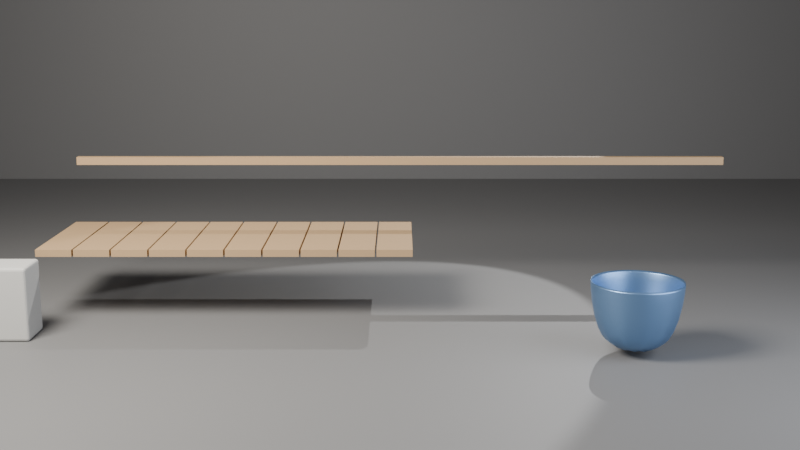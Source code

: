 # Source: ch01_10_bridge_solution.blend  (saved by Blender 5.3.31; exported with 4.5.12 LTS)
import bpy
from mathutils import Matrix  # noqa: F401  (used for matrix-valued properties, if any)

bpy.ops.wm.read_factory_settings(use_empty=True)
scene = bpy.context.scene
scene.name = 'SC_Bridge'

# ---- collections
col_set = bpy.data.collections.new('SET'); scene.collection.children.link(col_set)
col_lights = bpy.data.collections.new('LIGHTS'); scene.collection.children.link(col_lights)
col_cameras = bpy.data.collections.new('CAMERAS'); scene.collection.children.link(col_cameras)
col_bridge = bpy.data.collections.new('BRIDGE'); scene.collection.children.link(col_bridge)

# ---- materials (node trees are filled in below, after node groups)
mat_mat_studio_grey = bpy.data.materials.new('MAT_Studio_Grey')
mat_mat_studio_grey.diffuse_color = (0.18, 0.18, 0.18, 1.0)
mat_mat_wood = bpy.data.materials.new('MAT_Wood')
mat_mat_wood.diffuse_color = (0.42, 0.28, 0.15, 1.0)
mat_mat_stone = bpy.data.materials.new('MAT_Stone')
mat_mat_stone.diffuse_color = (0.5, 0.5, 0.48, 1.0)
mat_mat_bucket = bpy.data.materials.new('MAT_Bucket')
mat_mat_bucket.diffuse_color = (0.2, 0.35, 0.6, 1.0)

# ---- material node trees
mat_mat_studio_grey.use_nodes = True; mat_mat_studio_grey.node_tree.nodes.clear()
_N = mat_mat_studio_grey.node_tree.nodes; _L = mat_mat_studio_grey.node_tree.links
n0 = _N.new('ShaderNodeBsdfPrincipled'); n0.name = 'Principled BSDF'; n0.location = (-200, 100)
n0.inputs[0].default_value = (0.18, 0.18, 0.18, 1.0)
n0.inputs[2].default_value = 0.6
n0.inputs[10].default_value = 0.005
n1 = _N.new('ShaderNodeOutputMaterial'); n1.name = 'Material Output'; n1.location = (200, 100)
_L.new(n0.outputs[0], n1.inputs[0])
n1.is_active_output = True
mat_mat_wood.use_nodes = True; mat_mat_wood.node_tree.nodes.clear()
_N = mat_mat_wood.node_tree.nodes; _L = mat_mat_wood.node_tree.links
n0 = _N.new('ShaderNodeBsdfPrincipled'); n0.name = 'Principled BSDF'; n0.location = (-200, 100)
n0.inputs[0].default_value = (0.42, 0.28, 0.15, 1.0)
n0.inputs[2].default_value = 0.7
n0.inputs[10].default_value = 0.005
n1 = _N.new('ShaderNodeOutputMaterial'); n1.name = 'Material Output'; n1.location = (200, 100)
_L.new(n0.outputs[0], n1.inputs[0])
n1.is_active_output = True
mat_mat_stone.use_nodes = True; mat_mat_stone.node_tree.nodes.clear()
_N = mat_mat_stone.node_tree.nodes; _L = mat_mat_stone.node_tree.links
n0 = _N.new('ShaderNodeBsdfPrincipled'); n0.name = 'Principled BSDF'; n0.location = (-200, 100)
n0.inputs[0].default_value = (0.5, 0.5, 0.48, 1.0)
n0.inputs[2].default_value = 0.8
n0.inputs[10].default_value = 0.005
n1 = _N.new('ShaderNodeOutputMaterial'); n1.name = 'Material Output'; n1.location = (200, 100)
_L.new(n0.outputs[0], n1.inputs[0])
n1.is_active_output = True
mat_mat_bucket.use_nodes = True; mat_mat_bucket.node_tree.nodes.clear()
_N = mat_mat_bucket.node_tree.nodes; _L = mat_mat_bucket.node_tree.links
n0 = _N.new('ShaderNodeBsdfPrincipled'); n0.name = 'Principled BSDF'; n0.location = (-200, 100)
n0.inputs[0].default_value = (0.2, 0.35, 0.6, 1.0)
n0.inputs[1].default_value = 0.8
n0.inputs[2].default_value = 0.4
n0.inputs[10].default_value = 0.005
n1 = _N.new('ShaderNodeOutputMaterial'); n1.name = 'Material Output'; n1.location = (200, 100)
_L.new(n0.outputs[0], n1.inputs[0])
n1.is_active_output = True

# ---- world
world_wo_neutral = bpy.data.worlds.new('WO_Neutral'); scene.world = world_wo_neutral
world_wo_neutral.use_nodes = True; world_wo_neutral.node_tree.nodes.clear()
_N = world_wo_neutral.node_tree.nodes; _L = world_wo_neutral.node_tree.links
n0 = _N.new('ShaderNodeBackground'); n0.name = 'Background'; n0.location = (-200, 100)
n0.inputs[0].default_value = (0.05, 0.05, 0.06, 1.0)
n1 = _N.new('ShaderNodeOutputWorld'); n1.name = 'World Output'; n1.location = (200, 100)
_L.new(n0.outputs[0], n1.inputs[0])
n1.is_active_output = True

# ---- cameras
cam_ca_main = bpy.data.cameras.new('CA_Main')
cam_ca_main.clip_end = 200.0

# ---- lights
light_la_key = bpy.data.lights.new('LA_Key', 'AREA')
light_la_key.color = (1.0, 0.95, 0.88)
light_la_key.energy = 600.0
light_la_key.size = 2.0
light_la_fill = bpy.data.lights.new('LA_Fill', 'AREA')
light_la_fill.color = (0.85, 0.9, 1.0)
light_la_fill.energy = 150.0
light_la_fill.size = 3.0
light_la_rim = bpy.data.lights.new('LA_Rim', 'SPOT')
light_la_rim.energy = 500.0

# ---- meshes
me_me_floor = bpy.data.meshes.new('ME_Floor')
me_me_floor.from_pydata([(-10.0, -10.0, 0.0), (10.0, -10.0, 0.0), (-10.0, 10.0, 0.0), (10.0, 10.0, 0.0)], [], [(0, 1, 3, 2)])
_uv = me_me_floor.uv_layers.new(name='UVMap')
_uv.uv.foreach_set('vector', [0.0, 0.0, 1.0, 0.0, 1.0, 1.0, 0.0, 1.0])
me_me_floor.materials.append(mat_mat_studio_grey)
me_me_floor.update()
me_me_backdrop = bpy.data.meshes.new('ME_Backdrop')
me_me_backdrop.from_pydata([(-10.0, -10.0, 0.0), (10.0, -10.0, 0.0), (-10.0, 10.0, 0.0), (10.0, 10.0, 0.0)], [], [(0, 1, 3, 2)])
_uv = me_me_backdrop.uv_layers.new(name='UVMap')
_uv.uv.foreach_set('vector', [0.0, 0.0, 1.0, 0.0, 1.0, 1.0, 0.0, 1.0])
me_me_backdrop.materials.append(mat_mat_studio_grey)
me_me_backdrop.update()
me_me_plank = bpy.data.meshes.new('ME_Plank')
me_me_plank.from_pydata([(-0.125, -0.5, -0.025), (-0.125, -0.5, 0.025), (-0.125, 0.5, -0.025), (-0.125, 0.5, 0.025), (0.125, -0.5, -0.025), (0.125, -0.5, 0.025), (0.125, 0.5, -0.025), (0.125, 0.5, 0.025)], [], [(0, 1, 3, 2), (2, 3, 7, 6), (6, 7, 5, 4), (4, 5, 1, 0), (2, 6, 4, 0), (7, 3, 1, 5)])
_uv = me_me_plank.uv_layers.new(name='UVMap')
_uv.uv.foreach_set('vector', [0.375, 0.0, 0.625, 0.0, 0.625, 0.25, 0.375, 0.25, 0.375, 0.25, 0.625, 0.25, 0.625, 0.5, 0.375, 0.5, 0.375, 0.5, 0.625, 0.5, 0.625, 0.75, 0.375, 0.75, 0.375, 0.75, 0.625, 0.75, 0.625, 1.0, 0.375, 1.0, 0.125, 0.5, 0.375, 0.5, 0.375, 0.75, 0.125, 0.75, 0.625, 0.5, 0.875, 0.5, 0.875, 0.75, 0.625, 0.75])
me_me_plank.materials.append(mat_mat_wood)
me_me_plank.update()
me_me_railing = bpy.data.meshes.new('ME_Railing')
me_me_railing.from_pydata([(0.0, -0.03, -0.03), (0.0, -0.03, 0.03), (0.0, 0.03, -0.03), (0.0, 0.03, 0.03), (2.5, -0.03, -0.03), (2.5, -0.03, 0.03), (2.5, 0.03, -0.03), (2.5, 0.03, 0.03)], [], [(0, 1, 3, 2), (2, 3, 7, 6), (6, 7, 5, 4), (4, 5, 1, 0), (2, 6, 4, 0), (7, 3, 1, 5)])
_uv = me_me_railing.uv_layers.new(name='UVMap')
_uv.uv.foreach_set('vector', [0.375, 0.0, 0.625, 0.0, 0.625, 0.25, 0.375, 0.25, 0.375, 0.25, 0.625, 0.25, 0.625, 0.5, 0.375, 0.5, 0.375, 0.5, 0.625, 0.5, 0.625, 0.75, 0.375, 0.75, 0.375, 0.75, 0.625, 0.75, 0.625, 1.0, 0.375, 1.0, 0.125, 0.5, 0.375, 0.5, 0.375, 0.75, 0.125, 0.75, 0.625, 0.5, 0.875, 0.5, 0.875, 0.75, 0.625, 0.75])
me_me_railing.materials.append(mat_mat_wood)
me_me_railing.update()
me_me_pillar = bpy.data.meshes.new('ME_Pillar')
me_me_pillar.from_pydata([(-0.15, -0.15, -0.25), (-0.15, -0.15, 0.25), (-0.15, 0.15, -0.25), (-0.15, 0.15, 0.25), (0.15, -0.15, -0.25), (0.15, -0.15, 0.25), (0.15, 0.15, -0.25), (0.15, 0.15, 0.25)], [], [(0, 1, 3, 2), (2, 3, 7, 6), (6, 7, 5, 4), (4, 5, 1, 0), (2, 6, 4, 0), (7, 3, 1, 5)])
_uv = me_me_pillar.uv_layers.new(name='UVMap')
_uv.uv.foreach_set('vector', [0.375, 0.0, 0.625, 0.0, 0.625, 0.25, 0.375, 0.25, 0.375, 0.25, 0.625, 0.25, 0.625, 0.5, 0.375, 0.5, 0.375, 0.5, 0.625, 0.5, 0.625, 0.75, 0.375, 0.75, 0.375, 0.75, 0.625, 0.75, 0.625, 1.0, 0.375, 1.0, 0.125, 0.5, 0.375, 0.5, 0.375, 0.75, 0.125, 0.75, 0.625, 0.5, 0.875, 0.5, 0.875, 0.75, 0.625, 0.75])
me_me_pillar.materials.append(mat_mat_stone)
me_me_pillar.update()
me_me_bucket = bpy.data.meshes.new('ME_Bucket')
me_me_bucket.from_pydata([(0.0, 0.25, 0.0), (0.0, 0.32, 0.5), (0.125, 0.2165, 0.0), (0.16, 0.2771, 0.5), (0.2165, 0.125, 0.0), (0.2771, 0.16, 0.5), (0.25, 0.0, 0.0), (0.32, 0.0, 0.5), (0.2165, -0.125, 0.0), (0.2771, -0.16, 0.5), (0.125, -0.2165, 0.0), (0.16, -0.2771, 0.5), (0.0, -0.25, 0.0), (0.0, -0.32, 0.5), (-0.125, -0.2165, 0.0), (-0.16, -0.2771, 0.5), (-0.2165, -0.125, 0.0), (-0.2771, -0.16, 0.5), (-0.25, 0.0, 0.0), (-0.32, 0.0, 0.5), (-0.2165, 0.125, 0.0), (-0.2771, 0.16, 0.5), (-0.125, 0.2165, 0.0), (-0.16, 0.2771, 0.5)], [], [(0, 1, 3, 2), (2, 3, 5, 4), (4, 5, 7, 6), (6, 7, 9, 8), (8, 9, 11, 10), (10, 11, 13, 12), (12, 13, 15, 14), (14, 15, 17, 16), (16, 17, 19, 18), (18, 19, 21, 20), (20, 21, 23, 22), (22, 23, 1, 0), (0, 2, 4, 6, 8, 10, 12, 14, 16, 18, 20, 22)])
me_me_bucket.polygons.foreach_set('use_smooth', [True] * 13)
me_me_bucket.materials.append(mat_mat_bucket)
me_me_bucket.update()

# ---- objects
ob_geo_floor = bpy.data.objects.new('GEO_Floor', me_me_floor)
ob_geo_backdrop = bpy.data.objects.new('GEO_Backdrop', me_me_backdrop)
ob_lgt_key = bpy.data.objects.new('LGT_Key', light_la_key)
ob_lgt_fill = bpy.data.objects.new('LGT_Fill', light_la_fill)
ob_lgt_rim = bpy.data.objects.new('LGT_Rim', light_la_rim)
ob_emp_target = bpy.data.objects.new('EMP_Target', None)
ob_cam_main = bpy.data.objects.new('CAM_Main', cam_ca_main)
ob_geo_plank = bpy.data.objects.new('GEO_Plank', me_me_plank)
ob_geo_railing = bpy.data.objects.new('GEO_Railing', me_me_railing)
ob_geo_pillar = bpy.data.objects.new('GEO_Pillar', me_me_pillar)
ob_geo_bucket = bpy.data.objects.new('GEO_Bucket', me_me_bucket)

# ---- transforms, parenting, visibility, modifiers, constraints
ob_geo_floor.location = (0.0, 0.0, 0.0)
ob_geo_backdrop.location = (0.0, 6.0, 10.0)
ob_geo_backdrop.rotation_euler = (1.571, 0.0, 0.0)
ob_lgt_key.location = (-3.0, -3.0, 4.0)
_c = ob_lgt_key.constraints.new('TRACK_TO'); _c.name = 'Track To'
_c.target = ob_emp_target
ob_lgt_fill.location = (3.5, -2.5, 2.0)
_c = ob_lgt_fill.constraints.new('TRACK_TO'); _c.name = 'Track To'
_c.target = ob_emp_target
ob_lgt_rim.location = (1.8, 2.6, 3.2)
_c = ob_lgt_rim.constraints.new('TRACK_TO'); _c.name = 'Track To'
_c.target = ob_emp_target
ob_emp_target.location = (0.0, 0.0, 0.6)
ob_emp_target.empty_display_size = 0.5
ob_cam_main.location = (0.0, -8.0, 2.2)
_c = ob_cam_main.constraints.new('TRACK_TO'); _c.name = 'Track To'
_c.target = ob_emp_target
ob_geo_plank.location = (-2.4, 0.0, 0.5)
_m = ob_geo_plank.modifiers.new('Array', 'ARRAY')
_m.count = 10
_m.relative_offset_displace = (1.05, 0.0, 0.0)
ob_geo_railing.location = (0.0, 0.55, 1.0)
_m = ob_geo_railing.modifiers.new('Mirror', 'MIRROR')
ob_geo_pillar.location = (-2.6, -0.8, 0.25)
_m = ob_geo_pillar.modifiers.new('Bevel', 'BEVEL')
_m.width = 0.02
_m.width_pct = 0.02
_m.segments = 3
ob_geo_bucket.location = (1.5, -1.2, 0.0)
_m = ob_geo_bucket.modifiers.new('Solidify', 'SOLIDIFY')
_m.thickness = 0.02
_m = ob_geo_bucket.modifiers.new('Subdivision', 'SUBSURF')

# ---- collection membership
col_set.objects.link(ob_geo_floor)
col_set.objects.link(ob_geo_backdrop)
col_lights.objects.link(ob_lgt_key)
col_lights.objects.link(ob_lgt_fill)
col_lights.objects.link(ob_lgt_rim)
col_cameras.objects.link(ob_emp_target)
col_cameras.objects.link(ob_cam_main)
col_bridge.objects.link(ob_geo_plank)
col_bridge.objects.link(ob_geo_railing)
col_bridge.objects.link(ob_geo_pillar)
col_bridge.objects.link(ob_geo_bucket)

# ---- scene / render settings (as saved in the file)
scene.camera = ob_cam_main
scene.frame_start = 1; scene.frame_end = 250; scene.frame_set(1)
scene.render.engine = 'BLENDER_EEVEE_NEXT'
scene.render.resolution_percentage = 50
scene.render.bake_bias = 0.0
scene.render.bake_samples = 0
scene.render.compositor_device = 'GPU'
scene.eevee.use_volume_custom_range = False
scene.eevee.fast_gi_thickness_near = 0.1
scene.eevee.fast_gi_thickness_far = 0.0
scene.eevee.ray_tracing_options.screen_trace_thickness = 0.1
bpy.context.view_layer.update()
